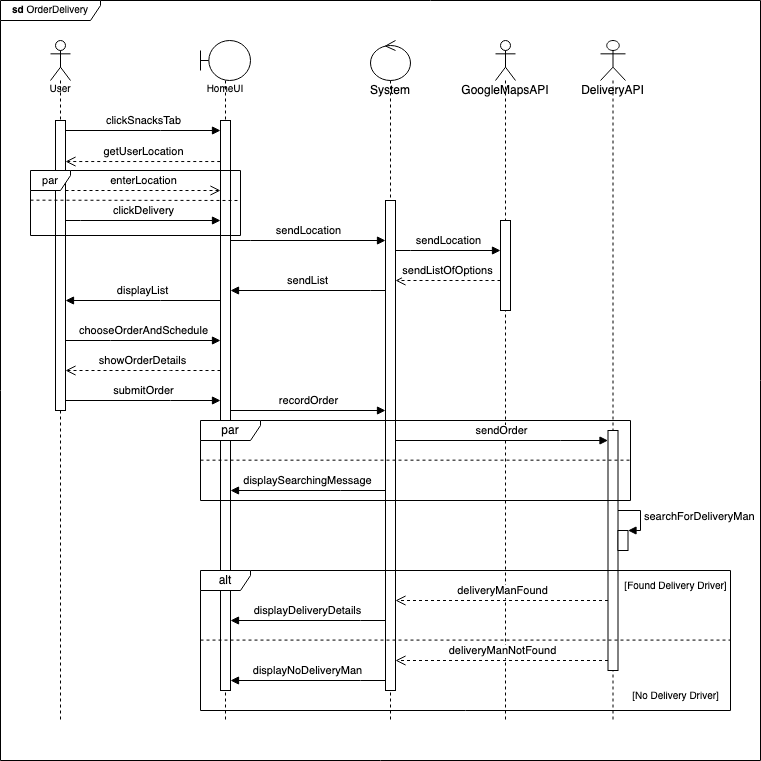

The diagram above was exported from draw.io. Its source (the exported page's mxGraphModel, read from the mxfile embedded in the PNG):
<mxGraphModel dx="1026" dy="502" grid="1" gridSize="10" guides="1" tooltips="1" connect="1" arrows="1" fold="1" page="1" pageScale="1" pageWidth="850" pageHeight="1100" math="0" shadow="0">
  <root>
    <mxCell id="0" />
    <mxCell id="1" parent="0" />
    <mxCell id="s1Abn8v-5lS6wfmZq_Ms-27" value="&lt;b&gt;sd&lt;/b&gt;&amp;nbsp;OrderDelivery" style="shape=umlFrame;whiteSpace=wrap;html=1;fontSize=10;width=100;height=20;" parent="1" vertex="1">
      <mxGeometry x="40" y="40" width="760" height="760" as="geometry" />
    </mxCell>
    <mxCell id="lEQH8ajJVN_FYXjDRXac-18" value="User" style="shape=umlLifeline;participant=umlActor;perimeter=lifelinePerimeter;whiteSpace=wrap;html=1;container=1;collapsible=0;recursiveResize=0;verticalAlign=top;spacingTop=36;outlineConnect=0;fontSize=10;" parent="1" vertex="1">
      <mxGeometry x="90" y="80" width="20" height="680" as="geometry" />
    </mxCell>
    <mxCell id="lEQH8ajJVN_FYXjDRXac-19" value="" style="html=1;points=[];perimeter=orthogonalPerimeter;fontSize=10;" parent="lEQH8ajJVN_FYXjDRXac-18" vertex="1">
      <mxGeometry x="5" y="80" width="10" height="290" as="geometry" />
    </mxCell>
    <mxCell id="lEQH8ajJVN_FYXjDRXac-20" value="HomeUI" style="shape=umlLifeline;participant=umlBoundary;perimeter=lifelinePerimeter;whiteSpace=wrap;html=1;container=1;collapsible=0;recursiveResize=0;verticalAlign=top;spacingTop=36;outlineConnect=0;fontSize=10;" parent="1" vertex="1">
      <mxGeometry x="240" y="80" width="50" height="680" as="geometry" />
    </mxCell>
    <mxCell id="lEQH8ajJVN_FYXjDRXac-21" value="" style="html=1;points=[];perimeter=orthogonalPerimeter;fontSize=10;" parent="lEQH8ajJVN_FYXjDRXac-20" vertex="1">
      <mxGeometry x="20" y="80" width="10" height="570" as="geometry" />
    </mxCell>
    <mxCell id="lEQH8ajJVN_FYXjDRXac-22" value="&lt;font style=&quot;font-size: 11px;&quot;&gt;clickSnacksTab&lt;/font&gt;" style="html=1;verticalAlign=bottom;endArrow=block;rounded=0;fontSize=10;" parent="1" source="lEQH8ajJVN_FYXjDRXac-19" target="lEQH8ajJVN_FYXjDRXac-21" edge="1">
      <mxGeometry width="80" relative="1" as="geometry">
        <mxPoint x="110" y="170" as="sourcePoint" />
        <mxPoint x="190" y="170" as="targetPoint" />
        <Array as="points">
          <mxPoint x="200" y="170" />
        </Array>
      </mxGeometry>
    </mxCell>
    <mxCell id="lEQH8ajJVN_FYXjDRXac-23" value="getUserLocation" style="html=1;verticalAlign=bottom;endArrow=open;dashed=1;endSize=8;rounded=0;exitX=-0.024;exitY=0.072;exitDx=0;exitDy=0;exitPerimeter=0;" parent="1" source="lEQH8ajJVN_FYXjDRXac-21" target="lEQH8ajJVN_FYXjDRXac-19" edge="1">
      <mxGeometry relative="1" as="geometry">
        <mxPoint x="220" y="200.0000000000001" as="sourcePoint" />
        <mxPoint x="140" y="200" as="targetPoint" />
      </mxGeometry>
    </mxCell>
    <mxCell id="lEQH8ajJVN_FYXjDRXac-24" value="enterLocation" style="html=1;verticalAlign=bottom;endArrow=open;dashed=1;endSize=8;rounded=0;" parent="1" source="lEQH8ajJVN_FYXjDRXac-19" target="lEQH8ajJVN_FYXjDRXac-21" edge="1">
      <mxGeometry relative="1" as="geometry">
        <mxPoint x="110" y="230" as="sourcePoint" />
        <mxPoint x="200" y="230" as="targetPoint" />
        <Array as="points">
          <mxPoint x="180" y="230" />
        </Array>
      </mxGeometry>
    </mxCell>
    <mxCell id="lEQH8ajJVN_FYXjDRXac-25" value="System" style="shape=umlLifeline;participant=umlControl;perimeter=lifelinePerimeter;whiteSpace=wrap;html=1;container=1;collapsible=0;recursiveResize=0;verticalAlign=top;spacingTop=36;outlineConnect=0;" parent="1" vertex="1">
      <mxGeometry x="410" y="80" width="40" height="680" as="geometry" />
    </mxCell>
    <mxCell id="lEQH8ajJVN_FYXjDRXac-26" value="" style="html=1;points=[];perimeter=orthogonalPerimeter;" parent="lEQH8ajJVN_FYXjDRXac-25" vertex="1">
      <mxGeometry x="15" y="160" width="10" height="490" as="geometry" />
    </mxCell>
    <mxCell id="lEQH8ajJVN_FYXjDRXac-27" value="sendLocation" style="html=1;verticalAlign=bottom;endArrow=block;rounded=0;" parent="1" source="lEQH8ajJVN_FYXjDRXac-21" target="lEQH8ajJVN_FYXjDRXac-26" edge="1">
      <mxGeometry width="80" relative="1" as="geometry">
        <mxPoint x="230" y="250" as="sourcePoint" />
        <mxPoint x="310" y="250" as="targetPoint" />
        <Array as="points">
          <mxPoint x="290" y="280" />
        </Array>
      </mxGeometry>
    </mxCell>
    <mxCell id="lEQH8ajJVN_FYXjDRXac-28" value="GoogleMapsAPI" style="shape=umlLifeline;participant=umlActor;perimeter=lifelinePerimeter;whiteSpace=wrap;html=1;container=1;collapsible=0;recursiveResize=0;verticalAlign=top;spacingTop=36;outlineConnect=0;" parent="1" vertex="1">
      <mxGeometry x="535" y="80" width="20" height="680" as="geometry" />
    </mxCell>
    <mxCell id="lEQH8ajJVN_FYXjDRXac-29" value="" style="html=1;points=[];perimeter=orthogonalPerimeter;" parent="lEQH8ajJVN_FYXjDRXac-28" vertex="1">
      <mxGeometry x="5" y="180" width="10" height="90" as="geometry" />
    </mxCell>
    <mxCell id="lEQH8ajJVN_FYXjDRXac-31" value="sendListOfOptions" style="html=1;verticalAlign=bottom;endArrow=open;dashed=1;endSize=8;rounded=0;" parent="1" source="lEQH8ajJVN_FYXjDRXac-29" target="lEQH8ajJVN_FYXjDRXac-26" edge="1">
      <mxGeometry relative="1" as="geometry">
        <mxPoint x="410" y="300" as="sourcePoint" />
        <mxPoint x="330" y="300" as="targetPoint" />
        <Array as="points">
          <mxPoint x="480" y="320" />
        </Array>
      </mxGeometry>
    </mxCell>
    <mxCell id="gfrhoiagtonztbtb3pQT-1" value="clickDelivery" style="html=1;verticalAlign=bottom;endArrow=block;rounded=0;fontSize=11;" parent="1" source="lEQH8ajJVN_FYXjDRXac-19" target="lEQH8ajJVN_FYXjDRXac-21" edge="1">
      <mxGeometry width="80" relative="1" as="geometry">
        <mxPoint x="120" y="259.66" as="sourcePoint" />
        <mxPoint x="200" y="259.66" as="targetPoint" />
        <Array as="points">
          <mxPoint x="120" y="260" />
        </Array>
      </mxGeometry>
    </mxCell>
    <mxCell id="gfrhoiagtonztbtb3pQT-4" value="" style="endArrow=none;dashed=1;html=1;rounded=0;fontSize=11;" parent="1" edge="1">
      <mxGeometry width="50" height="50" relative="1" as="geometry">
        <mxPoint x="70" y="239.66" as="sourcePoint" />
        <mxPoint x="280" y="240" as="targetPoint" />
      </mxGeometry>
    </mxCell>
    <mxCell id="sVqiHC5zCDQyBpu4GCV0-2" value="chooseOrderAndSchedule" style="html=1;verticalAlign=bottom;endArrow=block;rounded=0;" parent="1" source="lEQH8ajJVN_FYXjDRXac-19" target="lEQH8ajJVN_FYXjDRXac-21" edge="1">
      <mxGeometry width="80" relative="1" as="geometry">
        <mxPoint x="110" y="360" as="sourcePoint" />
        <mxPoint x="190" y="360" as="targetPoint" />
        <Array as="points">
          <mxPoint x="150" y="380" />
        </Array>
      </mxGeometry>
    </mxCell>
    <mxCell id="s1Abn8v-5lS6wfmZq_Ms-2" value="showOrderDetails" style="html=1;verticalAlign=bottom;endArrow=open;dashed=1;endSize=8;rounded=0;" parent="1" source="lEQH8ajJVN_FYXjDRXac-21" target="lEQH8ajJVN_FYXjDRXac-19" edge="1">
      <mxGeometry relative="1" as="geometry">
        <mxPoint x="240" y="410" as="sourcePoint" />
        <mxPoint x="160" y="410" as="targetPoint" />
        <Array as="points">
          <mxPoint x="210" y="410" />
        </Array>
      </mxGeometry>
    </mxCell>
    <mxCell id="s1Abn8v-5lS6wfmZq_Ms-3" value="submitOrder" style="html=1;verticalAlign=bottom;endArrow=block;rounded=0;" parent="1" source="lEQH8ajJVN_FYXjDRXac-19" target="lEQH8ajJVN_FYXjDRXac-21" edge="1">
      <mxGeometry width="80" relative="1" as="geometry">
        <mxPoint x="120" y="440" as="sourcePoint" />
        <mxPoint x="200" y="440" as="targetPoint" />
        <Array as="points">
          <mxPoint x="210" y="440" />
        </Array>
      </mxGeometry>
    </mxCell>
    <mxCell id="gfrhoiagtonztbtb3pQT-2" value="par" style="shape=umlFrame;whiteSpace=wrap;html=1;fontSize=11;width=40;height=20;" parent="1" vertex="1">
      <mxGeometry x="70" y="210" width="210" height="65" as="geometry" />
    </mxCell>
    <mxCell id="s1Abn8v-5lS6wfmZq_Ms-5" value="recordOrder" style="html=1;verticalAlign=bottom;endArrow=block;rounded=0;" parent="1" target="lEQH8ajJVN_FYXjDRXac-26" edge="1">
      <mxGeometry width="80" relative="1" as="geometry">
        <mxPoint x="270" y="450" as="sourcePoint" />
        <mxPoint x="350" y="450" as="targetPoint" />
      </mxGeometry>
    </mxCell>
    <mxCell id="s1Abn8v-5lS6wfmZq_Ms-6" value="sendLocation" style="html=1;verticalAlign=bottom;endArrow=block;rounded=0;" parent="1" source="lEQH8ajJVN_FYXjDRXac-26" target="lEQH8ajJVN_FYXjDRXac-29" edge="1">
      <mxGeometry width="80" relative="1" as="geometry">
        <mxPoint x="375" y="290" as="sourcePoint" />
        <mxPoint x="465" y="290" as="targetPoint" />
        <Array as="points">
          <mxPoint x="450" y="290" />
        </Array>
      </mxGeometry>
    </mxCell>
    <mxCell id="s1Abn8v-5lS6wfmZq_Ms-8" value="DeliveryAPI" style="shape=umlLifeline;participant=umlActor;perimeter=lifelinePerimeter;whiteSpace=wrap;html=1;container=1;collapsible=0;recursiveResize=0;verticalAlign=top;spacingTop=36;outlineConnect=0;" parent="1" vertex="1">
      <mxGeometry x="640" y="80" width="25" height="680" as="geometry" />
    </mxCell>
    <mxCell id="s1Abn8v-5lS6wfmZq_Ms-9" value="" style="html=1;points=[];perimeter=orthogonalPerimeter;" parent="s1Abn8v-5lS6wfmZq_Ms-8" vertex="1">
      <mxGeometry x="7.5" y="390" width="10" height="240" as="geometry" />
    </mxCell>
    <mxCell id="s1Abn8v-5lS6wfmZq_Ms-10" value="sendOrder" style="html=1;verticalAlign=bottom;endArrow=block;rounded=0;" parent="1" source="lEQH8ajJVN_FYXjDRXac-26" target="s1Abn8v-5lS6wfmZq_Ms-9" edge="1">
      <mxGeometry width="80" relative="1" as="geometry">
        <mxPoint x="370" y="460" as="sourcePoint" />
        <mxPoint x="450" y="460" as="targetPoint" />
        <Array as="points">
          <mxPoint x="600" y="480" />
        </Array>
      </mxGeometry>
    </mxCell>
    <mxCell id="s1Abn8v-5lS6wfmZq_Ms-11" value="displaySearchingMessage" style="html=1;verticalAlign=bottom;endArrow=block;rounded=0;" parent="1" source="lEQH8ajJVN_FYXjDRXac-26" target="lEQH8ajJVN_FYXjDRXac-21" edge="1">
      <mxGeometry width="80" relative="1" as="geometry">
        <mxPoint x="350" y="480" as="sourcePoint" />
        <mxPoint x="290" y="480" as="targetPoint" />
        <Array as="points">
          <mxPoint x="380" y="530" />
        </Array>
      </mxGeometry>
    </mxCell>
    <mxCell id="s1Abn8v-5lS6wfmZq_Ms-12" value="par" style="shape=umlFrame;whiteSpace=wrap;html=1;width=60;height=20;" parent="1" vertex="1">
      <mxGeometry x="240" y="460" width="430" height="80" as="geometry" />
    </mxCell>
    <mxCell id="s1Abn8v-5lS6wfmZq_Ms-13" value="" style="endArrow=none;dashed=1;html=1;rounded=0;" parent="1" edge="1">
      <mxGeometry width="50" height="50" relative="1" as="geometry">
        <mxPoint x="240" y="499.65999999999997" as="sourcePoint" />
        <mxPoint x="670" y="499.65999999999997" as="targetPoint" />
      </mxGeometry>
    </mxCell>
    <mxCell id="s1Abn8v-5lS6wfmZq_Ms-14" value="" style="html=1;points=[];perimeter=orthogonalPerimeter;" parent="1" vertex="1">
      <mxGeometry x="657.5" y="570" width="10" height="20" as="geometry" />
    </mxCell>
    <mxCell id="s1Abn8v-5lS6wfmZq_Ms-15" value="searchForDeliveryMan" style="edgeStyle=orthogonalEdgeStyle;html=1;align=left;spacingLeft=2;endArrow=block;rounded=0;entryX=1;entryY=0;" parent="1" source="s1Abn8v-5lS6wfmZq_Ms-9" target="s1Abn8v-5lS6wfmZq_Ms-14" edge="1">
      <mxGeometry relative="1" as="geometry">
        <mxPoint x="660" y="550" as="sourcePoint" />
        <Array as="points">
          <mxPoint x="680" y="550" />
          <mxPoint x="680" y="570" />
        </Array>
      </mxGeometry>
    </mxCell>
    <mxCell id="s1Abn8v-5lS6wfmZq_Ms-16" value="deliveryManFound" style="html=1;verticalAlign=bottom;endArrow=open;dashed=1;endSize=8;rounded=0;" parent="1" source="s1Abn8v-5lS6wfmZq_Ms-9" target="lEQH8ajJVN_FYXjDRXac-26" edge="1">
      <mxGeometry relative="1" as="geometry">
        <mxPoint x="640" y="630" as="sourcePoint" />
        <mxPoint x="560" y="630" as="targetPoint" />
        <Array as="points">
          <mxPoint x="620" y="640" />
        </Array>
      </mxGeometry>
    </mxCell>
    <mxCell id="s1Abn8v-5lS6wfmZq_Ms-17" value="displayDeliveryDetails" style="html=1;verticalAlign=bottom;endArrow=block;rounded=0;" parent="1" source="lEQH8ajJVN_FYXjDRXac-26" target="lEQH8ajJVN_FYXjDRXac-21" edge="1">
      <mxGeometry width="80" relative="1" as="geometry">
        <mxPoint x="420" y="660" as="sourcePoint" />
        <mxPoint x="340" y="660" as="targetPoint" />
        <Array as="points">
          <mxPoint x="400" y="660" />
        </Array>
      </mxGeometry>
    </mxCell>
    <mxCell id="s1Abn8v-5lS6wfmZq_Ms-18" value="deliveryManNotFound" style="html=1;verticalAlign=bottom;endArrow=open;dashed=1;endSize=8;rounded=0;" parent="1" source="s1Abn8v-5lS6wfmZq_Ms-9" target="lEQH8ajJVN_FYXjDRXac-26" edge="1">
      <mxGeometry relative="1" as="geometry">
        <mxPoint x="630" y="710" as="sourcePoint" />
        <mxPoint x="460" y="700" as="targetPoint" />
        <Array as="points">
          <mxPoint x="620" y="700" />
        </Array>
      </mxGeometry>
    </mxCell>
    <mxCell id="s1Abn8v-5lS6wfmZq_Ms-20" value="displayNoDeliveryMan" style="html=1;verticalAlign=bottom;endArrow=block;rounded=0;" parent="1" source="lEQH8ajJVN_FYXjDRXac-26" target="lEQH8ajJVN_FYXjDRXac-21" edge="1">
      <mxGeometry width="80" relative="1" as="geometry">
        <mxPoint x="420" y="720" as="sourcePoint" />
        <mxPoint x="320" y="720" as="targetPoint" />
        <Array as="points">
          <mxPoint x="400" y="720" />
        </Array>
      </mxGeometry>
    </mxCell>
    <mxCell id="s1Abn8v-5lS6wfmZq_Ms-21" value="alt" style="shape=umlFrame;whiteSpace=wrap;html=1;width=50;height=20;" parent="1" vertex="1">
      <mxGeometry x="240" y="610" width="530" height="140" as="geometry" />
    </mxCell>
    <mxCell id="s1Abn8v-5lS6wfmZq_Ms-23" value="" style="endArrow=none;dashed=1;html=1;rounded=0;" parent="1" edge="1">
      <mxGeometry width="50" height="50" relative="1" as="geometry">
        <mxPoint x="240" y="679.58" as="sourcePoint" />
        <mxPoint x="770" y="679.58" as="targetPoint" />
      </mxGeometry>
    </mxCell>
    <mxCell id="s1Abn8v-5lS6wfmZq_Ms-25" value="&lt;font style=&quot;font-size: 10px;&quot;&gt;[Found Delivery Driver]&lt;/font&gt;" style="text;html=1;strokeColor=none;fillColor=none;align=center;verticalAlign=middle;whiteSpace=wrap;rounded=0;" parent="1" vertex="1">
      <mxGeometry x="657.5" y="610" width="115" height="30" as="geometry" />
    </mxCell>
    <mxCell id="s1Abn8v-5lS6wfmZq_Ms-26" value="&lt;font style=&quot;font-size: 10px;&quot;&gt;[No Delivery Driver]&lt;/font&gt;" style="text;html=1;strokeColor=none;fillColor=none;align=center;verticalAlign=middle;whiteSpace=wrap;rounded=0;" parent="1" vertex="1">
      <mxGeometry x="657.5" y="720" width="115" height="30" as="geometry" />
    </mxCell>
    <mxCell id="Bc8wLLSDT75eiDHrlSOl-1" value="sendList" style="html=1;verticalAlign=bottom;endArrow=block;rounded=0;" parent="1" source="lEQH8ajJVN_FYXjDRXac-26" target="lEQH8ajJVN_FYXjDRXac-21" edge="1">
      <mxGeometry width="80" relative="1" as="geometry">
        <mxPoint x="420" y="330" as="sourcePoint" />
        <mxPoint x="340" y="330" as="targetPoint" />
        <Array as="points">
          <mxPoint x="410" y="330" />
        </Array>
      </mxGeometry>
    </mxCell>
    <mxCell id="Bc8wLLSDT75eiDHrlSOl-2" value="displayList" style="html=1;verticalAlign=bottom;endArrow=block;rounded=0;" parent="1" source="lEQH8ajJVN_FYXjDRXac-21" target="lEQH8ajJVN_FYXjDRXac-19" edge="1">
      <mxGeometry width="80" relative="1" as="geometry">
        <mxPoint x="200" y="340" as="sourcePoint" />
        <mxPoint x="120" y="340" as="targetPoint" />
        <Array as="points">
          <mxPoint x="200" y="340" />
        </Array>
      </mxGeometry>
    </mxCell>
  </root>
</mxGraphModel>